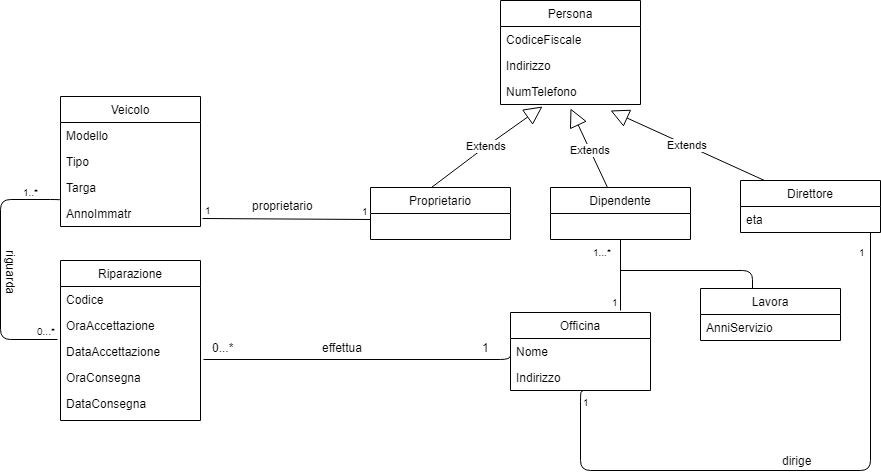

The diagram above was exported from draw.io. Its source (the exported page's mxGraphModel, read from the mxfile embedded in the PNG):
<mxGraphModel dx="1773" dy="584" grid="1" gridSize="10" guides="1" tooltips="1" connect="1" arrows="1" fold="1" page="1" pageScale="1" pageWidth="827" pageHeight="1169" background="#ffffff" math="0" shadow="0">
  <root>
    <mxCell id="0" />
    <mxCell id="1" parent="0" />
    <mxCell id="2" value="Officina" style="swimlane;fontStyle=0;childLayout=stackLayout;horizontal=1;startSize=26;fillColor=none;horizontalStack=0;resizeParent=1;resizeParentMax=0;resizeLast=0;collapsible=1;marginBottom=0;" vertex="1" parent="1">
      <mxGeometry x="470" y="392" width="140" height="78" as="geometry" />
    </mxCell>
    <mxCell id="3" value="Nome" style="text;strokeColor=none;fillColor=none;align=left;verticalAlign=top;spacingLeft=4;spacingRight=4;overflow=hidden;rotatable=0;points=[[0,0.5],[1,0.5]];portConstraint=eastwest;" vertex="1" parent="2">
      <mxGeometry y="26" width="140" height="26" as="geometry" />
    </mxCell>
    <mxCell id="4" value="Indirizzo" style="text;strokeColor=none;fillColor=none;align=left;verticalAlign=top;spacingLeft=4;spacingRight=4;overflow=hidden;rotatable=0;points=[[0,0.5],[1,0.5]];portConstraint=eastwest;" vertex="1" parent="2">
      <mxGeometry y="52" width="140" height="26" as="geometry" />
    </mxCell>
    <mxCell id="6" value="Veicolo" style="swimlane;fontStyle=0;childLayout=stackLayout;horizontal=1;startSize=26;fillColor=none;horizontalStack=0;resizeParent=1;resizeParentMax=0;resizeLast=0;collapsible=1;marginBottom=0;" vertex="1" parent="1">
      <mxGeometry x="20" y="176" width="140" height="130" as="geometry" />
    </mxCell>
    <mxCell id="7" value="Modello" style="text;strokeColor=none;fillColor=none;align=left;verticalAlign=top;spacingLeft=4;spacingRight=4;overflow=hidden;rotatable=0;points=[[0,0.5],[1,0.5]];portConstraint=eastwest;" vertex="1" parent="6">
      <mxGeometry y="26" width="140" height="26" as="geometry" />
    </mxCell>
    <mxCell id="8" value="Tipo" style="text;strokeColor=none;fillColor=none;align=left;verticalAlign=top;spacingLeft=4;spacingRight=4;overflow=hidden;rotatable=0;points=[[0,0.5],[1,0.5]];portConstraint=eastwest;" vertex="1" parent="6">
      <mxGeometry y="52" width="140" height="26" as="geometry" />
    </mxCell>
    <mxCell id="9" value="Targa" style="text;strokeColor=none;fillColor=none;align=left;verticalAlign=top;spacingLeft=4;spacingRight=4;overflow=hidden;rotatable=0;points=[[0,0.5],[1,0.5]];portConstraint=eastwest;" vertex="1" parent="6">
      <mxGeometry y="78" width="140" height="52" as="geometry" />
    </mxCell>
    <mxCell id="10" value="Dipendente" style="swimlane;fontStyle=0;childLayout=stackLayout;horizontal=1;startSize=26;fillColor=none;horizontalStack=0;resizeParent=1;resizeParentMax=0;resizeLast=0;collapsible=1;marginBottom=0;" vertex="1" parent="1">
      <mxGeometry x="510" y="267" width="140" height="52" as="geometry" />
    </mxCell>
    <mxCell id="14" value="Direttore" style="swimlane;fontStyle=0;childLayout=stackLayout;horizontal=1;startSize=26;fillColor=none;horizontalStack=0;resizeParent=1;resizeParentMax=0;resizeLast=0;collapsible=1;marginBottom=0;" vertex="1" parent="1">
      <mxGeometry x="700" y="260" width="140" height="52" as="geometry" />
    </mxCell>
    <mxCell id="15" value="eta" style="text;strokeColor=none;fillColor=none;align=left;verticalAlign=top;spacingLeft=4;spacingRight=4;overflow=hidden;rotatable=0;points=[[0,0.5],[1,0.5]];portConstraint=eastwest;" vertex="1" parent="14">
      <mxGeometry y="26" width="140" height="26" as="geometry" />
    </mxCell>
    <mxCell id="19" value="Persona" style="swimlane;fontStyle=0;childLayout=stackLayout;horizontal=1;startSize=26;fillColor=none;horizontalStack=0;resizeParent=1;resizeParentMax=0;resizeLast=0;collapsible=1;marginBottom=0;" vertex="1" parent="1">
      <mxGeometry x="460" y="80" width="140" height="104" as="geometry" />
    </mxCell>
    <mxCell id="20" value="CodiceFiscale" style="text;strokeColor=none;fillColor=none;align=left;verticalAlign=top;spacingLeft=4;spacingRight=4;overflow=hidden;rotatable=0;points=[[0,0.5],[1,0.5]];portConstraint=eastwest;" vertex="1" parent="19">
      <mxGeometry y="26" width="140" height="26" as="geometry" />
    </mxCell>
    <mxCell id="21" value="Indirizzo" style="text;strokeColor=none;fillColor=none;align=left;verticalAlign=top;spacingLeft=4;spacingRight=4;overflow=hidden;rotatable=0;points=[[0,0.5],[1,0.5]];portConstraint=eastwest;" vertex="1" parent="19">
      <mxGeometry y="52" width="140" height="26" as="geometry" />
    </mxCell>
    <mxCell id="22" value="NumTelefono" style="text;strokeColor=none;fillColor=none;align=left;verticalAlign=top;spacingLeft=4;spacingRight=4;overflow=hidden;rotatable=0;points=[[0,0.5],[1,0.5]];portConstraint=eastwest;" vertex="1" parent="19">
      <mxGeometry y="78" width="140" height="26" as="geometry" />
    </mxCell>
    <mxCell id="25" value="Riparazione" style="swimlane;fontStyle=0;childLayout=stackLayout;horizontal=1;startSize=26;fillColor=none;horizontalStack=0;resizeParent=1;resizeParentMax=0;resizeLast=0;collapsible=1;marginBottom=0;" vertex="1" parent="1">
      <mxGeometry x="20" y="340" width="140" height="160" as="geometry" />
    </mxCell>
    <mxCell id="26" value="Codice" style="text;strokeColor=none;fillColor=none;align=left;verticalAlign=top;spacingLeft=4;spacingRight=4;overflow=hidden;rotatable=0;points=[[0,0.5],[1,0.5]];portConstraint=eastwest;" vertex="1" parent="25">
      <mxGeometry y="26" width="140" height="26" as="geometry" />
    </mxCell>
    <mxCell id="27" value="OraAccettazione" style="text;strokeColor=none;fillColor=none;align=left;verticalAlign=top;spacingLeft=4;spacingRight=4;overflow=hidden;rotatable=0;points=[[0,0.5],[1,0.5]];portConstraint=eastwest;" vertex="1" parent="25">
      <mxGeometry y="52" width="140" height="26" as="geometry" />
    </mxCell>
    <mxCell id="28" value="DataAccettazione" style="text;strokeColor=none;fillColor=none;align=left;verticalAlign=top;spacingLeft=4;spacingRight=4;overflow=hidden;rotatable=0;points=[[0,0.5],[1,0.5]];portConstraint=eastwest;" vertex="1" parent="25">
      <mxGeometry y="78" width="140" height="82" as="geometry" />
    </mxCell>
    <mxCell id="33" value="OraConsegna" style="text;strokeColor=none;fillColor=none;align=left;verticalAlign=top;spacingLeft=4;spacingRight=4;overflow=hidden;rotatable=0;points=[[0,0.5],[1,0.5]];portConstraint=eastwest;" vertex="1" parent="1">
      <mxGeometry x="20" y="444" width="140" height="56" as="geometry" />
    </mxCell>
    <mxCell id="34" value="DataConsegna" style="text;strokeColor=none;fillColor=none;align=left;verticalAlign=top;spacingLeft=4;spacingRight=4;overflow=hidden;rotatable=0;points=[[0,0.5],[1,0.5]];portConstraint=eastwest;" vertex="1" parent="1">
      <mxGeometry x="20" y="470" width="140" height="26" as="geometry" />
    </mxCell>
    <mxCell id="35" value="AnnoImmatr" style="text;strokeColor=none;fillColor=none;align=left;verticalAlign=top;spacingLeft=4;spacingRight=4;overflow=hidden;rotatable=0;points=[[0,0.5],[1,0.5]];portConstraint=eastwest;" vertex="1" parent="1">
      <mxGeometry x="20" y="280" width="140" height="26" as="geometry" />
    </mxCell>
    <mxCell id="36" value="Proprietario" style="swimlane;fontStyle=0;childLayout=stackLayout;horizontal=1;startSize=26;fillColor=none;horizontalStack=0;resizeParent=1;resizeParentMax=0;resizeLast=0;collapsible=1;marginBottom=0;" vertex="1" parent="1">
      <mxGeometry x="330" y="267" width="140" height="52" as="geometry" />
    </mxCell>
    <mxCell id="47" value="Extends" style="endArrow=block;endSize=16;endFill=0;html=1;entryX=0.3;entryY=1.077;entryPerimeter=0;exitX=0.436;exitY=0;exitPerimeter=0;" edge="1" parent="1" source="36" target="22">
      <mxGeometry width="160" relative="1" as="geometry">
        <mxPoint x="350" y="240" as="sourcePoint" />
        <mxPoint x="510" y="240" as="targetPoint" />
        <Array as="points">
          <mxPoint x="440" y="230" />
        </Array>
      </mxGeometry>
    </mxCell>
    <mxCell id="49" value="Extends" style="endArrow=block;endSize=16;endFill=0;html=1;entryX=0.5;entryY=1.154;entryPerimeter=0;exitX=0.407;exitY=0;exitPerimeter=0;" edge="1" parent="1" source="10" target="22">
      <mxGeometry x="-0.0665" width="160" relative="1" as="geometry">
        <mxPoint x="580" y="250" as="sourcePoint" />
        <mxPoint x="530" y="200" as="targetPoint" />
        <Array as="points" />
        <mxPoint as="offset" />
      </mxGeometry>
    </mxCell>
    <mxCell id="50" value="Extends" style="endArrow=block;endSize=16;endFill=0;html=1;entryX=0.786;entryY=1.231;entryPerimeter=0;exitX=0.171;exitY=0;exitPerimeter=0;" edge="1" parent="1" source="14" target="22">
      <mxGeometry width="160" relative="1" as="geometry">
        <mxPoint x="710" y="253" as="sourcePoint" />
        <mxPoint x="590" y="203" as="targetPoint" />
      </mxGeometry>
    </mxCell>
    <mxCell id="52" value="" style="endArrow=none;html=1;edgeStyle=orthogonalEdgeStyle;exitX=1.014;exitY=0.846;exitPerimeter=0;" edge="1" parent="1" source="9">
      <mxGeometry relative="1" as="geometry">
        <mxPoint x="170" y="298.5" as="sourcePoint" />
        <mxPoint x="330" y="298.5" as="targetPoint" />
        <Array as="points">
          <mxPoint x="162" y="299" />
        </Array>
      </mxGeometry>
    </mxCell>
    <mxCell id="53" value="1" style="resizable=0;html=1;align=left;verticalAlign=bottom;labelBackgroundColor=#ffffff;fontSize=10;" connectable="0" vertex="1" parent="52">
      <mxGeometry x="-1" relative="1" as="geometry" />
    </mxCell>
    <mxCell id="54" value="1" style="resizable=0;html=1;align=right;verticalAlign=bottom;labelBackgroundColor=#ffffff;fontSize=10;" connectable="0" vertex="1" parent="52">
      <mxGeometry x="1" relative="1" as="geometry" />
    </mxCell>
    <mxCell id="55" value="proprietario" style="text;html=1;resizable=0;points=[];autosize=1;align=left;verticalAlign=top;spacingTop=-4;" vertex="1" parent="1">
      <mxGeometry x="210" y="276" width="80" height="20" as="geometry" />
    </mxCell>
    <mxCell id="58" value="" style="endArrow=none;html=1;edgeStyle=orthogonalEdgeStyle;entryX=0;entryY=0.5;exitX=1.021;exitY=0.256;exitPerimeter=0;" edge="1" parent="1" source="28" target="3">
      <mxGeometry relative="1" as="geometry">
        <mxPoint x="170" y="441" as="sourcePoint" />
        <mxPoint x="300" y="420" as="targetPoint" />
        <Array as="points">
          <mxPoint x="470" y="439" />
        </Array>
      </mxGeometry>
    </mxCell>
    <mxCell id="61" value="effettua" style="text;html=1;resizable=0;points=[];autosize=1;align=left;verticalAlign=top;spacingTop=-4;" vertex="1" parent="1">
      <mxGeometry x="280" y="418" width="60" height="20" as="geometry" />
    </mxCell>
    <mxCell id="62" value="1" style="text;html=1;resizable=0;points=[];autosize=1;align=left;verticalAlign=top;spacingTop=-4;" vertex="1" parent="1">
      <mxGeometry x="440" y="418" width="20" height="20" as="geometry" />
    </mxCell>
    <mxCell id="63" value="0...*" style="text;html=1;resizable=0;points=[];autosize=1;align=left;verticalAlign=top;spacingTop=-4;" vertex="1" parent="1">
      <mxGeometry x="170" y="418" width="40" height="20" as="geometry" />
    </mxCell>
    <mxCell id="64" value="" style="endArrow=none;html=1;edgeStyle=orthogonalEdgeStyle;exitX=0.5;exitY=1;" edge="1" parent="1" source="10">
      <mxGeometry relative="1" as="geometry">
        <mxPoint x="600" y="378.5" as="sourcePoint" />
        <mxPoint x="580" y="390" as="targetPoint" />
        <Array as="points">
          <mxPoint x="580" y="390" />
        </Array>
      </mxGeometry>
    </mxCell>
    <mxCell id="65" value="1...*" style="resizable=0;html=1;align=left;verticalAlign=bottom;labelBackgroundColor=#ffffff;fontSize=10;" connectable="0" vertex="1" parent="64">
      <mxGeometry x="-1" relative="1" as="geometry">
        <mxPoint x="-30" y="21" as="offset" />
      </mxGeometry>
    </mxCell>
    <mxCell id="66" value="1" style="resizable=0;html=1;align=right;verticalAlign=bottom;labelBackgroundColor=#ffffff;fontSize=10;" connectable="0" vertex="1" parent="64">
      <mxGeometry x="1" relative="1" as="geometry" />
    </mxCell>
    <mxCell id="67" value="Lavora" style="swimlane;fontStyle=0;childLayout=stackLayout;horizontal=1;startSize=26;fillColor=none;horizontalStack=0;resizeParent=1;resizeParentMax=0;resizeLast=0;collapsible=1;marginBottom=0;" vertex="1" parent="1">
      <mxGeometry x="660" y="368" width="140" height="52" as="geometry" />
    </mxCell>
    <mxCell id="68" value="AnniServizio" style="text;strokeColor=none;fillColor=none;align=left;verticalAlign=top;spacingLeft=4;spacingRight=4;overflow=hidden;rotatable=0;points=[[0,0.5],[1,0.5]];portConstraint=eastwest;" vertex="1" parent="67">
      <mxGeometry y="26" width="140" height="26" as="geometry" />
    </mxCell>
    <mxCell id="74" value="" style="endArrow=none;html=1;edgeStyle=orthogonalEdgeStyle;entryX=0.371;entryY=0;entryPerimeter=0;" edge="1" parent="1" target="67">
      <mxGeometry relative="1" as="geometry">
        <mxPoint x="580" y="350" as="sourcePoint" />
        <mxPoint x="710" y="360" as="targetPoint" />
      </mxGeometry>
    </mxCell>
    <mxCell id="77" value="" style="endArrow=none;html=1;edgeStyle=orthogonalEdgeStyle;exitX=0.514;exitY=1.038;exitPerimeter=0;" edge="1" parent="1" source="4" target="15">
      <mxGeometry relative="1" as="geometry">
        <mxPoint x="540" y="540" as="sourcePoint" />
        <mxPoint x="750" y="530" as="targetPoint" />
        <Array as="points">
          <mxPoint x="540" y="471" />
          <mxPoint x="540" y="550" />
          <mxPoint x="830" y="550" />
        </Array>
      </mxGeometry>
    </mxCell>
    <mxCell id="78" value="1" style="resizable=0;html=1;align=left;verticalAlign=bottom;labelBackgroundColor=#ffffff;fontSize=10;" connectable="0" vertex="1" parent="77">
      <mxGeometry x="-1" relative="1" as="geometry">
        <mxPoint x="-2" y="19" as="offset" />
      </mxGeometry>
    </mxCell>
    <mxCell id="79" value="1" style="resizable=0;html=1;align=right;verticalAlign=bottom;labelBackgroundColor=#ffffff;fontSize=10;" connectable="0" vertex="1" parent="77">
      <mxGeometry x="1" relative="1" as="geometry">
        <mxPoint x="-3" y="28" as="offset" />
      </mxGeometry>
    </mxCell>
    <mxCell id="81" value="dirige" style="text;html=1;resizable=0;points=[];autosize=1;align=left;verticalAlign=top;spacingTop=-4;" vertex="1" parent="1">
      <mxGeometry x="740" y="531" width="40" height="20" as="geometry" />
    </mxCell>
    <mxCell id="82" value="" style="endArrow=none;html=1;edgeStyle=orthogonalEdgeStyle;exitX=0;exitY=0.5;entryX=-0.021;entryY=0.012;entryPerimeter=0;" edge="1" parent="1" source="9" target="28">
      <mxGeometry relative="1" as="geometry">
        <mxPoint x="-70" y="279" as="sourcePoint" />
        <mxPoint x="-40" y="410" as="targetPoint" />
        <Array as="points">
          <mxPoint x="20" y="279" />
          <mxPoint x="-40" y="279" />
          <mxPoint x="-40" y="419" />
        </Array>
      </mxGeometry>
    </mxCell>
    <mxCell id="83" value="1..*" style="resizable=0;html=1;align=left;verticalAlign=bottom;labelBackgroundColor=#ffffff;fontSize=10;" connectable="0" vertex="1" parent="82">
      <mxGeometry x="-1" relative="1" as="geometry">
        <mxPoint x="-40" as="offset" />
      </mxGeometry>
    </mxCell>
    <mxCell id="84" value="0...*" style="resizable=0;html=1;align=right;verticalAlign=bottom;labelBackgroundColor=#ffffff;fontSize=10;" connectable="0" vertex="1" parent="82">
      <mxGeometry x="1" relative="1" as="geometry" />
    </mxCell>
    <mxCell id="85" value="riguarda" style="text;html=1;resizable=0;points=[];autosize=1;align=left;verticalAlign=top;spacingTop=-4;rotation=90;" vertex="1" parent="1">
      <mxGeometry x="-60" y="348" width="60" height="20" as="geometry" />
    </mxCell>
  </root>
</mxGraphModel>